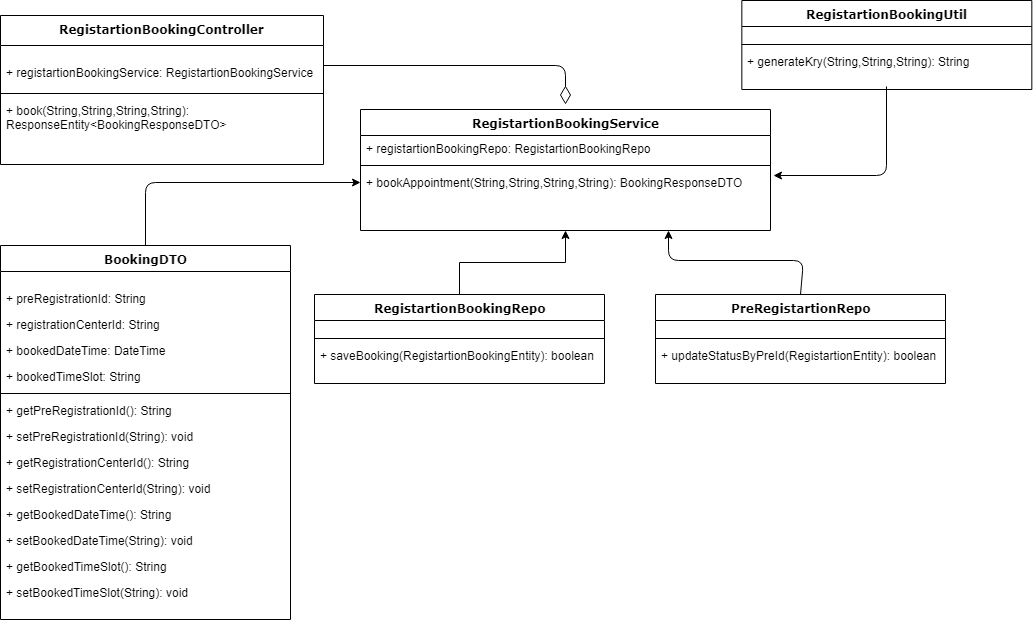

The diagram above was exported from draw.io. Its source (the exported page's mxGraphModel, read from the mxfile embedded in the PNG):
<mxGraphModel dx="772" dy="491" grid="0" gridSize="10" guides="1" tooltips="1" connect="1" arrows="1" fold="1" page="1" pageScale="1" pageWidth="850" pageHeight="1100" background="#ffffff" math="0" shadow="0">
  <root>
    <mxCell id="0" />
    <mxCell id="1" parent="0" />
    <mxCell id="51" value="RegistartionBookingController" style="swimlane;html=1;fontStyle=1;align=center;verticalAlign=top;childLayout=stackLayout;horizontal=1;startSize=30;horizontalStack=0;resizeParent=1;resizeLast=0;collapsible=1;marginBottom=0;swimlaneFillColor=#ffffff;rounded=0;shadow=0;comic=0;labelBackgroundColor=none;strokeColor=#000000;strokeWidth=1;fillColor=none;fontFamily=Verdana;fontSize=12;fontColor=#000000;" vertex="1" parent="1">
      <mxGeometry x="50" y="100" width="323" height="149" as="geometry" />
    </mxCell>
    <mxCell id="52" value="" style="text;strokeColor=none;fillColor=none;align=left;verticalAlign=middle;spacingTop=-1;spacingLeft=4;spacingRight=4;rotatable=0;labelPosition=right;points=[];portConstraint=eastwest;fontSize=12;" vertex="1" parent="51">
      <mxGeometry y="30" width="323" height="14" as="geometry" />
    </mxCell>
    <mxCell id="53" value="+ r&lt;span&gt;egistartionBookingService&lt;/span&gt;:&amp;nbsp;&lt;span&gt;RegistartionBookingService&lt;/span&gt;" style="text;html=1;strokeColor=none;fillColor=none;align=left;verticalAlign=top;spacingLeft=4;spacingRight=4;whiteSpace=wrap;overflow=hidden;rotatable=0;points=[[0,0.5],[1,0.5]];portConstraint=eastwest;" vertex="1" parent="51">
      <mxGeometry y="44" width="323" height="30" as="geometry" />
    </mxCell>
    <mxCell id="54" value="" style="line;html=1;strokeWidth=1;fillColor=none;align=left;verticalAlign=middle;spacingTop=-1;spacingLeft=3;spacingRight=3;rotatable=0;labelPosition=right;points=[];portConstraint=eastwest;" vertex="1" parent="51">
      <mxGeometry y="74" width="323" height="8" as="geometry" />
    </mxCell>
    <mxCell id="55" value="+ book(String,String,String,String): ResponseEntity&amp;lt;BookingResponseDTO&amp;gt;" style="text;html=1;strokeColor=none;fillColor=none;align=left;verticalAlign=top;spacingLeft=4;spacingRight=4;whiteSpace=wrap;overflow=hidden;rotatable=0;points=[[0,0.5],[1,0.5]];portConstraint=eastwest;" vertex="1" parent="51">
      <mxGeometry y="82" width="323" height="53" as="geometry" />
    </mxCell>
    <mxCell id="61" value="RegistartionBookingService" style="swimlane;html=1;fontStyle=1;align=center;verticalAlign=top;childLayout=stackLayout;horizontal=1;startSize=26;horizontalStack=0;resizeParent=1;resizeLast=0;collapsible=1;marginBottom=0;swimlaneFillColor=#ffffff;rounded=0;shadow=0;comic=0;labelBackgroundColor=none;strokeColor=#000000;strokeWidth=1;fillColor=none;fontFamily=Verdana;fontSize=12;fontColor=#000000;" vertex="1" parent="1">
      <mxGeometry x="410" y="194" width="410" height="121" as="geometry" />
    </mxCell>
    <mxCell id="62" value="+ r&lt;span&gt;egistartionBookingRepo&lt;/span&gt;:&amp;nbsp;&lt;span&gt;RegistartionBookingRepo&lt;/span&gt;" style="text;html=1;strokeColor=none;fillColor=none;align=left;verticalAlign=top;spacingLeft=4;spacingRight=4;whiteSpace=wrap;overflow=hidden;rotatable=0;points=[[0,0.5],[1,0.5]];portConstraint=eastwest;" vertex="1" parent="61">
      <mxGeometry y="26" width="410" height="26" as="geometry" />
    </mxCell>
    <mxCell id="63" value="" style="line;html=1;strokeWidth=1;fillColor=none;align=left;verticalAlign=middle;spacingTop=-1;spacingLeft=3;spacingRight=3;rotatable=0;labelPosition=right;points=[];portConstraint=eastwest;" vertex="1" parent="61">
      <mxGeometry y="52" width="410" height="8" as="geometry" />
    </mxCell>
    <mxCell id="64" value="+ bookAppointment(String,String,String,String): BookingResponseDTO" style="text;html=1;strokeColor=none;fillColor=none;align=left;verticalAlign=top;spacingLeft=4;spacingRight=4;whiteSpace=wrap;overflow=hidden;rotatable=0;points=[[0,0.5],[1,0.5]];portConstraint=eastwest;" vertex="1" parent="61">
      <mxGeometry y="60" width="410" height="26" as="geometry" />
    </mxCell>
    <mxCell id="70" value="" style="edgeStyle=orthogonalEdgeStyle;rounded=0;html=1;jettySize=auto;orthogonalLoop=1;fontSize=12;entryX=0.5;entryY=1;" edge="1" source="71" target="61" parent="1">
      <mxGeometry relative="1" as="geometry">
        <mxPoint x="810" y="320" as="targetPoint" />
        <Array as="points" />
      </mxGeometry>
    </mxCell>
    <mxCell id="71" value="RegistartionBookingRepo&lt;br&gt;" style="swimlane;html=1;fontStyle=1;align=center;verticalAlign=top;childLayout=stackLayout;horizontal=1;startSize=26;horizontalStack=0;resizeParent=1;resizeLast=0;collapsible=1;marginBottom=0;swimlaneFillColor=#ffffff;rounded=0;shadow=0;comic=0;labelBackgroundColor=none;strokeColor=#000000;strokeWidth=1;fillColor=none;fontFamily=Verdana;fontSize=12;fontColor=#000000;" vertex="1" parent="1">
      <mxGeometry x="364" y="379" width="290" height="89" as="geometry" />
    </mxCell>
    <mxCell id="72" value="" style="text;strokeColor=none;fillColor=none;align=left;verticalAlign=middle;spacingTop=-1;spacingLeft=4;spacingRight=4;rotatable=0;labelPosition=right;points=[];portConstraint=eastwest;fontSize=12;" vertex="1" parent="71">
      <mxGeometry y="26" width="290" height="14" as="geometry" />
    </mxCell>
    <mxCell id="73" value="" style="line;html=1;strokeWidth=1;fillColor=none;align=left;verticalAlign=middle;spacingTop=-1;spacingLeft=3;spacingRight=3;rotatable=0;labelPosition=right;points=[];portConstraint=eastwest;" vertex="1" parent="71">
      <mxGeometry y="40" width="290" height="8" as="geometry" />
    </mxCell>
    <mxCell id="74" value="+ saveBooking(RegistartionBookingEntity): boolean" style="text;html=1;strokeColor=none;fillColor=none;align=left;verticalAlign=top;spacingLeft=4;spacingRight=4;whiteSpace=wrap;overflow=hidden;rotatable=0;points=[[0,0.5],[1,0.5]];portConstraint=eastwest;" vertex="1" parent="71">
      <mxGeometry y="48" width="290" height="26" as="geometry" />
    </mxCell>
    <mxCell id="79" style="edgeStyle=elbowEdgeStyle;html=1;labelBackgroundColor=none;startFill=0;startSize=8;endArrow=diamondThin;endFill=0;endSize=16;fontFamily=Verdana;fontSize=12;elbow=vertical;" edge="1" source="51" parent="1">
      <mxGeometry relative="1" as="geometry">
        <mxPoint x="260" y="269.88235294117635" as="sourcePoint" />
        <Array as="points">
          <mxPoint x="700" y="150" />
        </Array>
        <mxPoint x="615" y="189" as="targetPoint" />
      </mxGeometry>
    </mxCell>
    <mxCell id="80" value="&lt;span&gt;BookingDTO&lt;/span&gt;" style="swimlane;html=1;fontStyle=1;align=center;verticalAlign=top;childLayout=stackLayout;horizontal=1;startSize=26;horizontalStack=0;resizeParent=1;resizeLast=0;collapsible=1;marginBottom=0;swimlaneFillColor=#ffffff;rounded=0;shadow=0;comic=0;labelBackgroundColor=none;strokeColor=#000000;strokeWidth=1;fillColor=none;fontFamily=Verdana;fontSize=12;fontColor=#000000;" vertex="1" parent="1">
      <mxGeometry x="50" y="330" width="290" height="374" as="geometry" />
    </mxCell>
    <mxCell id="81" value="" style="text;strokeColor=none;fillColor=none;align=left;verticalAlign=middle;spacingTop=-1;spacingLeft=4;spacingRight=4;rotatable=0;labelPosition=right;points=[];portConstraint=eastwest;fontSize=12;" vertex="1" parent="80">
      <mxGeometry y="26" width="290" height="14" as="geometry" />
    </mxCell>
    <mxCell id="82" value="+ preRegistrationId: String" style="text;html=1;strokeColor=none;fillColor=none;align=left;verticalAlign=top;spacingLeft=4;spacingRight=4;whiteSpace=wrap;overflow=hidden;rotatable=0;points=[[0,0.5],[1,0.5]];portConstraint=eastwest;" vertex="1" parent="80">
      <mxGeometry y="40" width="290" height="26" as="geometry" />
    </mxCell>
    <mxCell id="83" value="+ registrationCenterId: String" style="text;html=1;strokeColor=none;fillColor=none;align=left;verticalAlign=top;spacingLeft=4;spacingRight=4;whiteSpace=wrap;overflow=hidden;rotatable=0;points=[[0,0.5],[1,0.5]];portConstraint=eastwest;" vertex="1" parent="80">
      <mxGeometry y="66" width="290" height="26" as="geometry" />
    </mxCell>
    <mxCell id="84" value="+ bookedDateTime: DateTime" style="text;html=1;strokeColor=none;fillColor=none;align=left;verticalAlign=top;spacingLeft=4;spacingRight=4;whiteSpace=wrap;overflow=hidden;rotatable=0;points=[[0,0.5],[1,0.5]];portConstraint=eastwest;" vertex="1" parent="80">
      <mxGeometry y="92" width="290" height="26" as="geometry" />
    </mxCell>
    <mxCell id="85" value="+ bookedTimeSlot: String" style="text;html=1;strokeColor=none;fillColor=none;align=left;verticalAlign=top;spacingLeft=4;spacingRight=4;whiteSpace=wrap;overflow=hidden;rotatable=0;points=[[0,0.5],[1,0.5]];portConstraint=eastwest;" vertex="1" parent="80">
      <mxGeometry y="118" width="290" height="26" as="geometry" />
    </mxCell>
    <mxCell id="90" value="" style="line;html=1;strokeWidth=1;fillColor=none;align=left;verticalAlign=middle;spacingTop=-1;spacingLeft=3;spacingRight=3;rotatable=0;labelPosition=right;points=[];portConstraint=eastwest;" vertex="1" parent="80">
      <mxGeometry y="144" width="290" height="8" as="geometry" />
    </mxCell>
    <mxCell id="91" value="+ getPreRegistrationId(): String" style="text;html=1;strokeColor=none;fillColor=none;align=left;verticalAlign=top;spacingLeft=4;spacingRight=4;whiteSpace=wrap;overflow=hidden;rotatable=0;points=[[0,0.5],[1,0.5]];portConstraint=eastwest;" vertex="1" parent="80">
      <mxGeometry y="152" width="290" height="26" as="geometry" />
    </mxCell>
    <mxCell id="92" value="+ setPreRegistrationId(String): void" style="text;html=1;strokeColor=none;fillColor=none;align=left;verticalAlign=top;spacingLeft=4;spacingRight=4;whiteSpace=wrap;overflow=hidden;rotatable=0;points=[[0,0.5],[1,0.5]];portConstraint=eastwest;" vertex="1" parent="80">
      <mxGeometry y="178" width="290" height="26" as="geometry" />
    </mxCell>
    <mxCell id="93" value="+ getRegistrationCenterId(): String" style="text;html=1;strokeColor=none;fillColor=none;align=left;verticalAlign=top;spacingLeft=4;spacingRight=4;whiteSpace=wrap;overflow=hidden;rotatable=0;points=[[0,0.5],[1,0.5]];portConstraint=eastwest;" vertex="1" parent="80">
      <mxGeometry y="204" width="290" height="26" as="geometry" />
    </mxCell>
    <mxCell id="94" value="+ setRegistrationCenterId(String): void" style="text;html=1;strokeColor=none;fillColor=none;align=left;verticalAlign=top;spacingLeft=4;spacingRight=4;whiteSpace=wrap;overflow=hidden;rotatable=0;points=[[0,0.5],[1,0.5]];portConstraint=eastwest;" vertex="1" parent="80">
      <mxGeometry y="230" width="290" height="26" as="geometry" />
    </mxCell>
    <mxCell id="95" value="+ getBookedDateTime(): String" style="text;html=1;strokeColor=none;fillColor=none;align=left;verticalAlign=top;spacingLeft=4;spacingRight=4;whiteSpace=wrap;overflow=hidden;rotatable=0;points=[[0,0.5],[1,0.5]];portConstraint=eastwest;" vertex="1" parent="80">
      <mxGeometry y="256" width="290" height="26" as="geometry" />
    </mxCell>
    <mxCell id="96" value="+ setBookedDateTime(String): void" style="text;html=1;strokeColor=none;fillColor=none;align=left;verticalAlign=top;spacingLeft=4;spacingRight=4;whiteSpace=wrap;overflow=hidden;rotatable=0;points=[[0,0.5],[1,0.5]];portConstraint=eastwest;" vertex="1" parent="80">
      <mxGeometry y="282" width="290" height="26" as="geometry" />
    </mxCell>
    <mxCell id="98" value="+ getBookedTimeSlot(): String" style="text;html=1;strokeColor=none;fillColor=none;align=left;verticalAlign=top;spacingLeft=4;spacingRight=4;whiteSpace=wrap;overflow=hidden;rotatable=0;points=[[0,0.5],[1,0.5]];portConstraint=eastwest;" vertex="1" parent="80">
      <mxGeometry y="308" width="290" height="26" as="geometry" />
    </mxCell>
    <mxCell id="97" value="+ setBookedTimeSlot(String): void" style="text;html=1;strokeColor=none;fillColor=none;align=left;verticalAlign=top;spacingLeft=4;spacingRight=4;whiteSpace=wrap;overflow=hidden;rotatable=0;points=[[0,0.5],[1,0.5]];portConstraint=eastwest;" vertex="1" parent="80">
      <mxGeometry y="334" width="290" height="26" as="geometry" />
    </mxCell>
    <mxCell id="100" value="" style="endArrow=classic;html=1;exitX=0.5;exitY=0;entryX=0;entryY=0.5;" edge="1" parent="1" source="80" target="64">
      <mxGeometry width="50" height="50" relative="1" as="geometry">
        <mxPoint x="215" y="382" as="sourcePoint" />
        <mxPoint x="265" y="332" as="targetPoint" />
        <Array as="points">
          <mxPoint x="195" y="267" />
        </Array>
      </mxGeometry>
    </mxCell>
    <mxCell id="101" value="RegistartionBookingUtil&lt;br&gt;" style="swimlane;html=1;fontStyle=1;align=center;verticalAlign=top;childLayout=stackLayout;horizontal=1;startSize=26;horizontalStack=0;resizeParent=1;resizeLast=0;collapsible=1;marginBottom=0;swimlaneFillColor=#ffffff;rounded=0;shadow=0;comic=0;labelBackgroundColor=none;strokeColor=#000000;strokeWidth=1;fillColor=none;fontFamily=Verdana;fontSize=12;fontColor=#000000;" vertex="1" parent="1">
      <mxGeometry x="791.3333740234375" y="85" width="290" height="89" as="geometry" />
    </mxCell>
    <mxCell id="102" value="" style="text;strokeColor=none;fillColor=none;align=left;verticalAlign=middle;spacingTop=-1;spacingLeft=4;spacingRight=4;rotatable=0;labelPosition=right;points=[];portConstraint=eastwest;fontSize=12;" vertex="1" parent="101">
      <mxGeometry y="26" width="290" height="14" as="geometry" />
    </mxCell>
    <mxCell id="103" value="" style="line;html=1;strokeWidth=1;fillColor=none;align=left;verticalAlign=middle;spacingTop=-1;spacingLeft=3;spacingRight=3;rotatable=0;labelPosition=right;points=[];portConstraint=eastwest;" vertex="1" parent="101">
      <mxGeometry y="40" width="290" height="8" as="geometry" />
    </mxCell>
    <mxCell id="104" value="+ generateKry(String,String,String): String" style="text;html=1;strokeColor=none;fillColor=none;align=left;verticalAlign=top;spacingLeft=4;spacingRight=4;whiteSpace=wrap;overflow=hidden;rotatable=0;points=[[0,0.5],[1,0.5]];portConstraint=eastwest;" vertex="1" parent="101">
      <mxGeometry y="48" width="290" height="26" as="geometry" />
    </mxCell>
    <mxCell id="105" value="" style="endArrow=classic;html=1;entryX=1.007;entryY=0.231;entryPerimeter=0;" edge="1" parent="1" target="64">
      <mxGeometry width="50" height="50" relative="1" as="geometry">
        <mxPoint x="936" y="171" as="sourcePoint" />
        <mxPoint x="602" y="656" as="targetPoint" />
        <Array as="points">
          <mxPoint x="936" y="260" />
        </Array>
      </mxGeometry>
    </mxCell>
    <mxCell id="106" value="PreRegistartionRepo&lt;br&gt;" style="swimlane;html=1;fontStyle=1;align=center;verticalAlign=top;childLayout=stackLayout;horizontal=1;startSize=26;horizontalStack=0;resizeParent=1;resizeLast=0;collapsible=1;marginBottom=0;swimlaneFillColor=#ffffff;rounded=0;shadow=0;comic=0;labelBackgroundColor=none;strokeColor=#000000;strokeWidth=1;fillColor=none;fontFamily=Verdana;fontSize=12;fontColor=#000000;" vertex="1" parent="1">
      <mxGeometry x="705" y="379" width="290" height="89" as="geometry" />
    </mxCell>
    <mxCell id="107" value="" style="text;strokeColor=none;fillColor=none;align=left;verticalAlign=middle;spacingTop=-1;spacingLeft=4;spacingRight=4;rotatable=0;labelPosition=right;points=[];portConstraint=eastwest;fontSize=12;" vertex="1" parent="106">
      <mxGeometry y="26" width="290" height="14" as="geometry" />
    </mxCell>
    <mxCell id="108" value="" style="line;html=1;strokeWidth=1;fillColor=none;align=left;verticalAlign=middle;spacingTop=-1;spacingLeft=3;spacingRight=3;rotatable=0;labelPosition=right;points=[];portConstraint=eastwest;" vertex="1" parent="106">
      <mxGeometry y="40" width="290" height="8" as="geometry" />
    </mxCell>
    <mxCell id="109" value="+ updateStatusByPreId(RegistartionEntity): boolean" style="text;html=1;strokeColor=none;fillColor=none;align=left;verticalAlign=top;spacingLeft=4;spacingRight=4;whiteSpace=wrap;overflow=hidden;rotatable=0;points=[[0,0.5],[1,0.5]];portConstraint=eastwest;" vertex="1" parent="106">
      <mxGeometry y="48" width="290" height="26" as="geometry" />
    </mxCell>
    <mxCell id="111" value="" style="endArrow=classic;html=1;exitX=0.5;exitY=0;entryX=0.75;entryY=1;" edge="1" parent="1" source="106" target="61">
      <mxGeometry width="50" height="50" relative="1" as="geometry">
        <mxPoint x="697" y="377.5" as="sourcePoint" />
        <mxPoint x="747" y="327.5" as="targetPoint" />
        <Array as="points">
          <mxPoint x="853" y="345" />
          <mxPoint x="718" y="345" />
        </Array>
      </mxGeometry>
    </mxCell>
  </root>
</mxGraphModel>